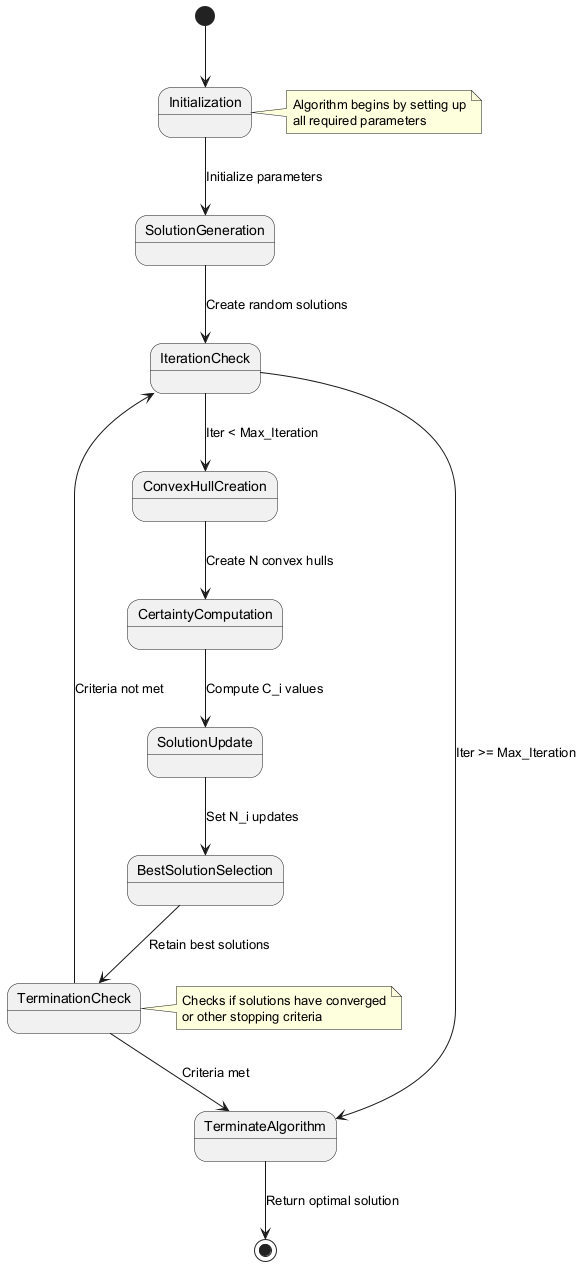

The diagram above was rendered by PlantUML. Its source (embedded in the PNG):
@startuml
[*] --> Initialization
Initialization --> SolutionGeneration: Initialize parameters
SolutionGeneration --> IterationCheck: Create random solutions
IterationCheck --> ConvexHullCreation: Iter < Max_Iteration
IterationCheck --> TerminateAlgorithm: Iter >= Max_Iteration
ConvexHullCreation --> CertaintyComputation: Create N convex hulls
CertaintyComputation --> SolutionUpdate: Compute C_i values
SolutionUpdate --> BestSolutionSelection: Set N_i updates
BestSolutionSelection --> TerminationCheck: Retain best solutions
TerminationCheck --> IterationCheck: Criteria not met
TerminationCheck --> TerminateAlgorithm: Criteria met
TerminateAlgorithm --> [*]: Return optimal solution

note right of Initialization
  Algorithm begins by setting up
  all required parameters
end note

note right of TerminationCheck
  Checks if solutions have converged
  or other stopping criteria
end note
@enduml